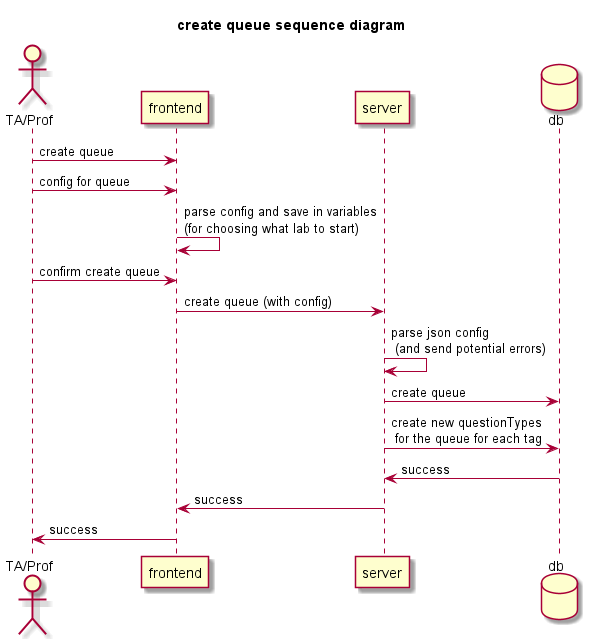

The diagram above was rendered by PlantUML. Its source (embedded in the PNG):
@startuml
skin rose

title "create queue sequence diagram"

actor User as "TA/Prof"
participant frontend
participant server
database db

User -> frontend : create queue
User -> frontend : config for queue
frontend -> frontend : parse config and save in variables\n(for choosing what lab to start)
User -> frontend : confirm create queue
frontend -> server : create queue (with config)
server -> server : parse json config \n (and send potential errors)
server -> db : create queue
server -> db : create new questionTypes\n for the queue for each tag
server <- db : success
frontend <- server : success
User <- frontend : success
@enduml